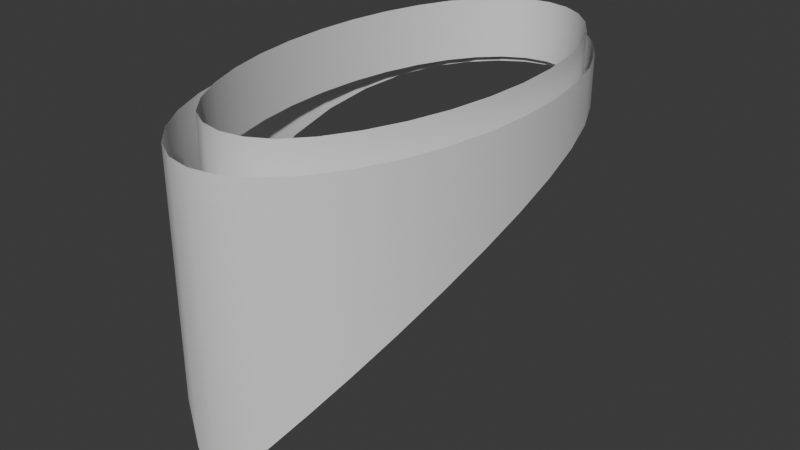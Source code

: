 # Source: bandana.blend  (saved by Blender 4.3.34; exported with 4.5.12 LTS)
import bpy
from mathutils import Matrix  # noqa: F401  (used for matrix-valued properties, if any)

bpy.ops.wm.read_factory_settings(use_empty=True)
scene = bpy.context.scene
scene.name = 'Scene'

# ---- collections
col_collection = bpy.data.collections.new('Collection'); scene.collection.children.link(col_collection)

# ---- materials (node trees are filled in below, after node groups)
mat_material = bpy.data.materials.new('Material')
mat_material.alpha_threshold = 0.0
mat_material.roughness = 0.5
mat_material.line_color = (0.0, 0.0, 0.0, 1.0)

# ---- node groups
ng_smooth_by_angle = bpy.data.node_groups.new('Smooth by Angle', 'GeometryNodeTree')
_s = ng_smooth_by_angle.interface.new_socket(name='Mesh', in_out='OUTPUT', socket_type='NodeSocketGeometry')
_s = ng_smooth_by_angle.interface.new_socket(name='Mesh', in_out='INPUT', socket_type='NodeSocketGeometry')
_s = ng_smooth_by_angle.interface.new_socket(name='Angle', in_out='INPUT', socket_type='NodeSocketFloat')
_s.subtype = 'ANGLE'
_s.default_value = 0.5236
_s.min_value = 0.0
_s.max_value = 3.142
_s.description = 'Maximum face angle for smooth edges'
_s = ng_smooth_by_angle.interface.new_socket(name='Ignore Sharpness', in_out='INPUT', socket_type='NodeSocketBool')
_s.force_non_field = True
ng_smooth_by_angle.description = 'Set the sharpness of mesh edges based on the angle between the neighboring faces'
ng_smooth_by_angle.is_modifier = True
_N = ng_smooth_by_angle.nodes; _L = ng_smooth_by_angle.links
n0 = _N.new('GeometryNodeSetShadeSmooth'); n0.name = 'Set Shade Smooth'; n0.location = (120, -80)
n0.domain = 'EDGE'
n1 = _N.new('GeometryNodeSetShadeSmooth'); n1.name = 'Set Shade Smooth.001'; n1.location = (300, -80)
n2 = _N.new('NodeGroupOutput'); n2.name = 'Group Output'; n2.location = (480, -80)
n3 = _N.new('GeometryNodeInputMeshEdgeAngle'); n3.name = 'Edge Angle'; n3.location = (-440, -240)
n4 = _N.new('NodeGroupInput'); n4.name = 'Group Input'; n4.location = (-80, -80)
n5 = _N.new('GeometryNodeInputEdgeSmooth'); n5.name = 'Is Edge Smooth'; n5.location = (-260, -120)
n6 = _N.new('GeometryNodeInputShadeSmooth'); n6.name = 'Is Shade Smooth'; n6.location = (-440, -397)
n7 = _N.new('FunctionNodeCompare'); n7.name = 'Compare'; n7.location = (-260, -260)
n7.operation = 'LESS_EQUAL'
n7.inputs[6].default_value = (0.0, 0.0, 0.0, 0.0)
n7.inputs[7].default_value = (0.0, 0.0, 0.0, 0.0)
n8 = _N.new('FunctionNodeBooleanMath'); n8.name = 'Boolean Math.001'; n8.location = (-80, -260)
n9 = _N.new('NodeGroupInput'); n9.name = 'Group Input.001'; n9.location = (-440, -329)
n10 = _N.new('NodeGroupInput'); n10.name = 'Group Input.002'; n10.location = (-259, -189)
n11 = _N.new('FunctionNodeBooleanMath'); n11.name = 'Boolean Math'; n11.location = (-80, -149)
n11.operation = 'OR'
n12 = _N.new('FunctionNodeBooleanMath'); n12.name = 'Boolean Math.002'; n12.location = (-260, -380)
n12.operation = 'OR'
n13 = _N.new('NodeGroupInput'); n13.name = 'Group Input.003'; n13.location = (-440, -460)
_L.new(n3.outputs[0], n7.inputs[0])
_L.new(n1.outputs[0], n2.inputs[0])
_L.new(n9.outputs[1], n7.inputs[1])
_L.new(n7.outputs[0], n8.inputs[0])
_L.new(n4.outputs[0], n0.inputs[0])
_L.new(n0.outputs[0], n1.inputs[0])
_L.new(n8.outputs[0], n0.inputs[2])
_L.new(n10.outputs[2], n11.inputs[1])
_L.new(n5.outputs[0], n11.inputs[0])
_L.new(n11.outputs[0], n0.inputs[1])
_L.new(n13.outputs[2], n12.inputs[1])
_L.new(n6.outputs[0], n12.inputs[0])
_L.new(n12.outputs[0], n8.inputs[1])
n2.is_active_output = True

# ---- material node trees
mat_material.use_nodes = True; mat_material.node_tree.nodes.clear()
_N = mat_material.node_tree.nodes; _L = mat_material.node_tree.links
n0 = _N.new('ShaderNodeOutputMaterial'); n0.name = 'Material Output'; n0.location = (300, 300)
n1 = _N.new('ShaderNodeBsdfPrincipled'); n1.name = 'Principled BSDF'; n1.location = (10, 300)
n1.inputs[3].default_value = 1.45
_L.new(n1.outputs[0], n0.inputs[0])
n0.is_active_output = True

# ---- world
world_world = bpy.data.worlds.new('World'); scene.world = world_world
world_world.use_nodes = True; world_world.node_tree.nodes.clear()
_N = world_world.node_tree.nodes; _L = world_world.node_tree.links
n0 = _N.new('ShaderNodeOutputWorld'); n0.name = 'World Output'; n0.location = (300, 300)
n1 = _N.new('ShaderNodeBackground'); n1.name = 'Background'; n1.location = (10, 300)
n1.inputs[0].default_value = (0.05088, 0.05088, 0.05088, 1.0)
_L.new(n1.outputs[0], n0.inputs[0])
n0.is_active_output = True
world_world.color = (0.05088, 0.05088, 0.05088)
world_world.sun_shadow_jitter_overblur = 0.0

# ---- meshes
me_cube = bpy.data.meshes.new('Cube')
me_cube.from_pydata([(0.01904, 0.1749, 0.0), (0.03734, 0.1648, 0.0), (0.05421, 0.1483, 0.0), (0.069, 0.1261, 0.0), (0.08114, 0.09908, 0.0), (0.09016, 0.06825, 0.0), (0.09571, 0.03479, 0.0), (0.09758, -2.228e-09, 0.0), (0.09571, -0.03479, 0.0), (0.09016, -0.06825, 0.0), (0.08114, -0.09908, 0.0), (0.069, -0.1261, 0.0), (0.05421, -0.1483, 0.0), (0.03734, -0.1648, 0.0), (0.01904, -0.1749, 0.0), (1.823e-09, -0.1783, 0.0), (-0.01904, -0.1749, 0.0), (-0.03734, -0.1648, 0.0), (-0.05421, -0.1483, 0.0), (-0.069, -0.1261, 0.0), (-0.08114, -0.09908, 0.0), (-0.09016, -0.06825, 0.0), (-0.09571, -0.03479, 0.0), (-0.09758, -2.228e-09, 0.0), (-0.09571, 0.03479, 0.0), (-0.09016, 0.06825, 0.0), (-0.08114, 0.09908, 0.0), (-0.069, 0.1261, 0.0), (-0.05421, 0.1483, 0.0), (-0.03734, 0.1648, 0.0), (-0.01904, 0.1749, 0.0), (1.823e-09, 0.1783, 0.0), (0.01647, 0.1714, 0.01336), (0.0323, 0.1626, 0.01336), (0.0469, 0.1483, 0.01336), (0.05969, 0.129, 0.01336), (0.07019, 0.1051, 0.01336), (0.07799, 0.07769, 0.01336), (0.08279, 0.04753, 0.01336), (0.08441, 0.01575, 0.01336), (0.08279, -0.01647, 0.01336), (0.07799, -0.04792, 0.01336), (0.07019, -0.07739, 0.01336), (0.05969, -0.1038, 0.01336), (0.0469, -0.126, 0.01336), (0.0323, -0.1425, 0.01336), (0.01647, -0.1513, 0.01336), (1.366e-09, -0.1543, 0.01336), (-0.01647, -0.1513, 0.01336), (-0.0323, -0.1425, 0.01336), (-0.0469, -0.126, 0.01336), (-0.05969, -0.1038, 0.01336), (-0.07019, -0.07739, 0.01336), (-0.07799, -0.04792, 0.01336), (-0.08279, -0.01647, 0.01336), (-0.08441, 0.01575, 0.01336), (-0.08279, 0.04753, 0.01336), (-0.07799, 0.07769, 0.01336), (-0.07019, 0.1051, 0.01336), (-0.05969, 0.129, 0.01336), (-0.0469, 0.1483, 0.01336), (-0.0323, 0.1626, 0.01336), (-0.01647, 0.1714, 0.01336), (1.366e-09, 0.1743, 0.01336), (0.01904, 0.1749, -0.03723), (0.03734, 0.1648, -0.03764), (0.05421, 0.1483, -0.03812), (0.069, 0.1261, -0.03888), (0.08114, 0.09908, -0.04128), (0.09016, 0.06825, -0.04595), (0.09571, 0.03479, -0.05329), (0.09758, -2.228e-09, -0.06358), (0.09571, -0.03479, -0.07689), (0.09016, -0.06825, -0.09305), (0.08114, -0.09908, -0.1117), (0.069, -0.1261, -0.1322), (0.05421, -0.1483, -0.1539), (0.03734, -0.1648, -0.1763), (0.01904, -0.1749, -0.1992), (1.823e-09, -0.1783, -0.2233), (-0.01904, -0.1749, -0.1992), (-0.03734, -0.1648, -0.1763), (-0.05421, -0.1483, -0.1539), (-0.069, -0.1261, -0.1322), (-0.08114, -0.09908, -0.1117), (-0.09016, -0.06825, -0.09305), (-0.09571, -0.03479, -0.07689), (-0.09758, -2.228e-09, -0.06358), (-0.09571, 0.03479, -0.05329), (-0.09016, 0.06825, -0.04595), (-0.08114, 0.09908, -0.04128), (-0.069, 0.1261, -0.03888), (-0.05421, 0.1483, -0.03812), (-0.03734, 0.1648, -0.03764), (-0.01904, 0.1749, -0.03723), (1.823e-09, 0.1783, -0.03687), (0.01647, 0.1714, -0.03282), (0.0323, 0.1626, -0.03282), (0.0469, 0.1483, -0.03282), (0.05969, 0.129, -0.03282), (0.07019, 0.1051, -0.03282), (0.07799, 0.07769, -0.03282), (0.08279, 0.04753, -0.03282), (0.08441, 0.01575, -0.03282), (0.08279, -0.01647, -0.03282), (0.07799, -0.04792, -0.03282), (0.07019, -0.07739, -0.03282), (0.05969, -0.1038, -0.03282), (0.0469, -0.126, -0.03282), (0.0323, -0.1425, -0.03282), (0.01647, -0.1513, -0.03282), (1.366e-09, -0.1543, -0.03282), (-0.01647, -0.1513, -0.03282), (-0.0323, -0.1425, -0.03282), (-0.0469, -0.126, -0.03282), (-0.05969, -0.1038, -0.03282), (-0.07019, -0.07739, -0.03282), (-0.07799, -0.04792, -0.03282), (-0.08279, -0.01647, -0.03282), (-0.08441, 0.01575, -0.03282), (-0.08279, 0.04753, -0.03282), (-0.07799, 0.07769, -0.03282), (-0.07019, 0.1051, -0.03282), (-0.05969, 0.129, -0.03282), (-0.0469, 0.1483, -0.03282), (-0.0323, 0.1626, -0.03282), (-0.01647, 0.1714, -0.03282), (1.366e-09, 0.1743, -0.03282)], [], [(48, 49, 113, 112), (22, 23, 87, 86), (49, 50, 114, 113), (23, 24, 88, 87), (50, 51, 115, 114), (24, 25, 89, 88), (51, 52, 116, 115), (25, 26, 90, 89), (31, 0, 64, 95), (52, 53, 117, 116), (26, 27, 91, 90), (0, 1, 65, 64), (53, 54, 118, 117), (27, 28, 92, 91), (1, 2, 66, 65), (54, 55, 119, 118), (28, 29, 93, 92), (2, 3, 67, 66), (55, 56, 120, 119), (29, 30, 94, 93), (3, 4, 68, 67), (56, 57, 121, 120), (30, 31, 95, 94), (4, 5, 69, 68), (57, 58, 122, 121), (63, 32, 96, 127), (5, 6, 70, 69), (58, 59, 123, 122), (32, 33, 97, 96), (6, 7, 71, 70), (59, 60, 124, 123), (33, 34, 98, 97), (7, 8, 72, 71), (60, 61, 125, 124), (34, 35, 99, 98), (8, 9, 73, 72), (61, 62, 126, 125), (35, 36, 100, 99), (9, 10, 74, 73), (62, 63, 127, 126), (36, 37, 101, 100), (10, 11, 75, 74), (37, 38, 102, 101), (11, 12, 76, 75), (38, 39, 103, 102), (12, 13, 77, 76), (39, 40, 104, 103), (13, 14, 78, 77), (40, 41, 105, 104), (14, 15, 79, 78), (41, 42, 106, 105), (15, 16, 80, 79), (42, 43, 107, 106), (16, 17, 81, 80), (43, 44, 108, 107), (17, 18, 82, 81), (44, 45, 109, 108), (18, 19, 83, 82), (45, 46, 110, 109), (19, 20, 84, 83), (46, 47, 111, 110), (20, 21, 85, 84), (47, 48, 112, 111), (21, 22, 86, 85)])
me_cube.polygons.foreach_set('use_smooth', [True] * 64)
_uv = me_cube.uv_layers.new(name='UVMap')
_uv.uv.foreach_set('vector', [0.0, 0.0, 0.0, 0.0, 0.0, 0.0, 0.0, 0.0, 0.0, 0.0, 0.0, 0.0, 0.0, 0.0, 0.0, 0.0, 0.0, 0.0, 0.0, 0.0, 0.0, 0.0, 0.0, 0.0, 0.0, 0.0, 0.0, 0.0, 0.0, 0.0, 0.0, 0.0, 0.0, 0.0, 0.0, 0.0, 0.0, 0.0, 0.0, 0.0, 0.0, 0.0, 0.0, 0.0, 0.0, 0.0, 0.0, 0.0, 0.0, 0.0, 0.0, 0.0, 0.0, 0.0, 0.0, 0.0, 0.0, 0.0, 0.0, 0.0, 0.0, 0.0, 0.0, 0.0, 0.0, 0.0, 0.0, 0.0, 0.0, 0.0, 0.0, 0.0, 0.0, 0.0, 0.0, 0.0, 0.0, 0.0, 0.0, 0.0, 0.0, 0.0, 0.0, 0.0, 0.0, 0.0, 0.0, 0.0, 0.0, 0.0, 0.0, 0.0, 0.0, 0.0, 0.0, 0.0, 0.0, 0.0, 0.0, 0.0, 0.0, 0.0, 0.0, 0.0, 0.0, 0.0, 0.0, 0.0, 0.0, 0.0, 0.0, 0.0, 0.0, 0.0, 0.0, 0.0, 0.0, 0.0, 0.0, 0.0, 0.0, 0.0, 0.0, 0.0, 0.0, 0.0, 0.0, 0.0, 0.0, 0.0, 0.0, 0.0, 0.0, 0.0, 0.0, 0.0, 0.0, 0.0, 0.0, 0.0, 0.0, 0.0, 0.0, 0.0, 0.0, 0.0, 0.0, 0.0, 0.0, 0.0, 0.0, 0.0, 0.0, 0.0, 0.0, 0.0, 0.0, 0.0, 0.0, 0.0, 0.0, 0.0, 0.0, 0.0, 0.0, 0.0, 0.0, 0.0, 0.0, 0.0, 0.0, 0.0, 0.0, 0.0, 0.0, 0.0, 0.0, 0.0, 0.0, 0.0, 0.0, 0.0, 0.0, 0.0, 0.0, 0.0, 0.0, 0.0, 0.0, 0.0, 0.0, 0.0, 0.0, 0.0, 0.0, 0.0, 0.0, 0.0, 0.0, 0.0, 0.0, 0.0, 0.0, 0.0, 0.0, 0.0, 0.0, 0.0, 0.0, 0.0, 0.0, 0.0, 0.0, 0.0, 0.0, 0.0, 0.0, 0.0, 0.0, 0.0, 0.0, 0.0, 0.0, 0.0, 0.0, 0.0, 0.0, 0.0, 0.0, 0.0, 0.0, 0.0, 0.0, 0.0, 0.0, 0.0, 0.0, 0.0, 0.0, 0.0, 0.0, 0.0, 0.0, 0.0, 0.0, 0.0, 0.0, 0.0, 0.0, 0.0, 0.0, 0.0, 0.0, 0.0, 0.0, 0.0, 0.0, 0.0, 0.0, 0.0, 0.0, 0.0, 0.0, 0.0, 0.0, 0.0, 0.0, 0.0, 0.0, 0.0, 0.0, 0.0, 0.0, 0.0, 0.0, 0.0, 0.0, 0.0, 0.0, 0.0, 0.0, 0.0, 0.0, 0.0, 0.0, 0.0, 0.0, 0.0, 0.0, 0.0, 0.0, 0.0, 0.0, 0.0, 0.0, 0.0, 0.0, 0.0, 0.0, 0.0, 0.0, 0.0, 0.0, 0.0, 0.0, 0.0, 0.0, 0.0, 0.0, 0.0, 0.0, 0.0, 0.0, 0.0, 0.0, 0.0, 0.0, 0.0, 0.0, 0.0, 0.0, 0.0, 0.0, 0.0, 0.0, 0.0, 0.0, 0.0, 0.0, 0.0, 0.0, 0.0, 0.0, 0.0, 0.0, 0.0, 0.0, 0.0, 0.0, 0.0, 0.0, 0.0, 0.0, 0.0, 0.0, 0.0, 0.0, 0.0, 0.0, 0.0, 0.0, 0.0, 0.0, 0.0, 0.0, 0.0, 0.0, 0.0, 0.0, 0.0, 0.0, 0.0, 0.0, 0.0, 0.0, 0.0, 0.0, 0.0, 0.0, 0.0, 0.0, 0.0, 0.0, 0.0, 0.0, 0.0, 0.0, 0.0, 0.0, 0.0, 0.0, 0.0, 0.0, 0.0, 0.0, 0.0, 0.0, 0.0, 0.0, 0.0, 0.0, 0.0, 0.0, 0.0, 0.0, 0.0, 0.0, 0.0, 0.0, 0.0, 0.0, 0.0, 0.0, 0.0, 0.0, 0.0, 0.0, 0.0, 0.0, 0.0, 0.0, 0.0, 0.0, 0.0, 0.0, 0.0, 0.0, 0.0, 0.0, 0.0, 0.0, 0.0, 0.0, 0.0, 0.0, 0.0, 0.0, 0.0, 0.0, 0.0, 0.0, 0.0, 0.0, 0.0, 0.0, 0.0, 0.0, 0.0, 0.0, 0.0, 0.0, 0.0, 0.0, 0.0, 0.0, 0.0, 0.0, 0.0, 0.0, 0.0, 0.0, 0.0, 0.0, 0.0, 0.0, 0.0, 0.0, 0.0, 0.0, 0.0, 0.0, 0.0, 0.0, 0.0, 0.0, 0.0, 0.0, 0.0, 0.0, 0.0, 0.0, 0.0, 0.0, 0.0, 0.0, 0.0, 0.0, 0.0, 0.0, 0.0, 0.0, 0.0, 0.0, 0.0, 0.0, 0.0, 0.0, 0.0, 0.0, 0.0, 0.0, 0.0, 0.0, 0.0, 0.0, 0.0, 0.0, 0.0, 0.0, 0.0, 0.0, 0.0, 0.0, 0.0, 0.0, 0.0, 0.0, 0.0, 0.0, 0.0, 0.0, 0.0])
me_cube.materials.append(mat_material)
me_cube.use_mirror_vertex_groups = False
me_cube.update()

# ---- objects
ob_bandana = bpy.data.objects.new('Bandana', me_cube)
ob_empty = bpy.data.objects.new('Empty', None)

# ---- transforms, parenting, visibility, modifiers, constraints
ob_bandana.location = (0.0, 0.0, 0.0)
ob_bandana.lock_rotations_4d = False
ob_bandana.empty_display_type = 'ARROWS'
ob_bandana.lineart.crease_threshold = 0.0
_m = ob_bandana.modifiers.new('Mirror', 'MIRROR')
_m.use_bisect_axis = (True, False, False)
_m = ob_bandana.modifiers.new('Smooth by Angle', 'NODES')
_m.node_group = ng_smooth_by_angle
_m.use_pin_to_last = True
_m.show_group_selector = False
ob_empty.location = (0.0, 0.05529, 0.0)

# ---- collection membership
col_collection.objects.link(ob_bandana)
col_collection.objects.link(ob_empty)

# ---- scene / render settings (as saved in the file)
scene.frame_start = 1; scene.frame_end = 250; scene.frame_set(1)
scene.render.engine = 'BLENDER_EEVEE_NEXT'
bpy.context.view_layer.update()

# ---- added for rendering (the .blend has no active camera and no usable light): camera, sun
cam_auto = bpy.data.cameras.new('AutoCamera')
cam_auto.lens = 50.0
cam_auto.sensor_width = 36.0
cam_auto.clip_end = 1000.0
ob_auto_camera = bpy.data.objects.new('AutoCamera', cam_auto)
scene.collection.objects.link(ob_auto_camera)
ob_auto_camera.location = (0.435237, -0.522284, 0.243242)
ob_auto_camera.rotation_euler = (1.09748, -7.21219e-08, 0.694738)
scene.camera = ob_auto_camera
light_auto_sun = bpy.data.lights.new('AutoSun', 'SUN')
light_auto_sun.energy = 3.0
light_auto_sun.angle = 0.0523599
ob_auto_sun = bpy.data.objects.new('AutoSun', light_auto_sun)
scene.collection.objects.link(ob_auto_sun)
ob_auto_sun.rotation_euler = (0.872665, 0.174533, 0.523599)
bpy.context.view_layer.update()
